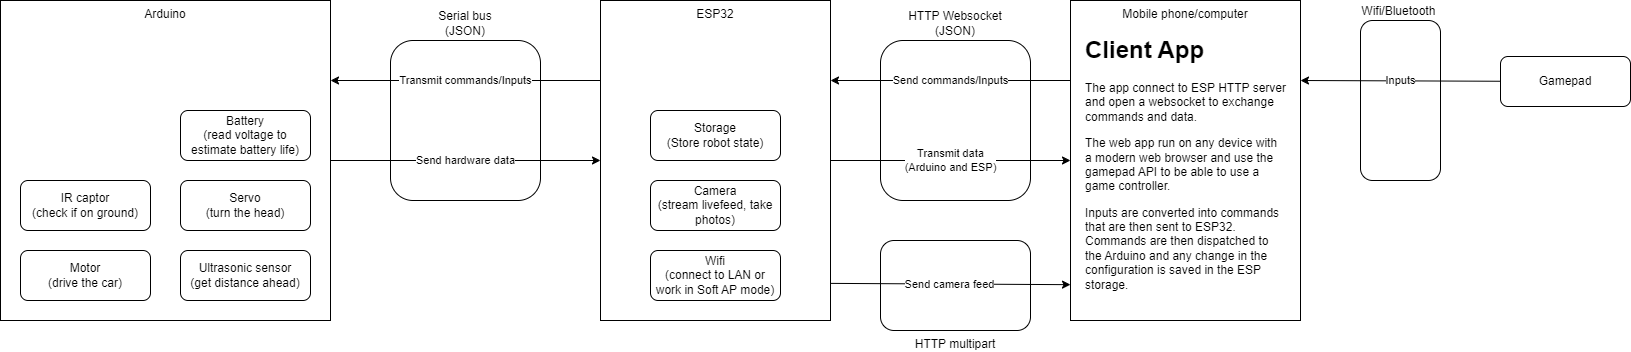

The diagram above was exported from draw.io. Its source (the exported page's mxGraphModel, read from the mxfile embedded in the PNG):
<mxGraphModel dx="2876" dy="796" grid="1" gridSize="10" guides="1" tooltips="1" connect="1" arrows="1" fold="1" page="1" pageScale="1" pageWidth="850" pageHeight="1100" math="0" shadow="0">
  <root>
    <mxCell id="0" />
    <mxCell id="1" parent="0" />
    <mxCell id="67" value="HTTP Websocket&lt;br&gt;(JSON)" style="rounded=1;whiteSpace=wrap;html=1;verticalAlign=bottom;labelPosition=center;verticalLabelPosition=top;align=center;" vertex="1" parent="1">
      <mxGeometry x="480" y="400" width="150" height="160" as="geometry" />
    </mxCell>
    <mxCell id="63" value="Serial bus&lt;br&gt;(JSON)" style="rounded=1;whiteSpace=wrap;html=1;verticalAlign=bottom;labelPosition=center;verticalLabelPosition=top;align=center;" vertex="1" parent="1">
      <mxGeometry x="-10" y="400" width="150" height="160" as="geometry" />
    </mxCell>
    <mxCell id="59" value="HTTP multipart" style="rounded=1;whiteSpace=wrap;html=1;verticalAlign=top;horizontal=1;labelPosition=center;verticalLabelPosition=bottom;align=center;" parent="1" vertex="1">
      <mxGeometry x="480" y="600" width="150" height="90" as="geometry" />
    </mxCell>
    <mxCell id="53" value="Wifi/Bluetooth&amp;nbsp;" style="rounded=1;whiteSpace=wrap;html=1;verticalAlign=bottom;horizontal=1;labelPosition=center;verticalLabelPosition=top;align=center;" parent="1" vertex="1">
      <mxGeometry x="960" y="380" width="80" height="160" as="geometry" />
    </mxCell>
    <mxCell id="23" value="Send commands/Inputs" style="edgeStyle=none;html=1;startArrow=classic;startFill=1;exitX=1;exitY=0.25;exitDx=0;exitDy=0;entryX=0;entryY=0.25;entryDx=0;entryDy=0;endArrow=none;endFill=0;" parent="1" source="26" target="28" edge="1">
      <mxGeometry relative="1" as="geometry">
        <mxPoint as="offset" />
      </mxGeometry>
    </mxCell>
    <mxCell id="25" value="Transmit commands/Inputs" style="edgeStyle=none;html=1;exitX=0;exitY=0.25;exitDx=0;exitDy=0;entryX=1;entryY=0.25;entryDx=0;entryDy=0;" parent="1" source="26" target="30" edge="1">
      <mxGeometry relative="1" as="geometry" />
    </mxCell>
    <mxCell id="47" value="Transmit data &lt;br&gt;(Arduino and ESP)" style="edgeStyle=none;html=1;entryX=0;entryY=0.5;entryDx=0;entryDy=0;startArrow=none;startFill=0;endArrow=classic;endFill=1;" parent="1" source="26" target="28" edge="1">
      <mxGeometry relative="1" as="geometry" />
    </mxCell>
    <mxCell id="58" value="Send camera feed" style="edgeStyle=none;html=1;entryX=0;entryY=0.888;entryDx=0;entryDy=0;startArrow=none;startFill=0;endArrow=classic;endFill=1;entryPerimeter=0;exitX=0.996;exitY=0.884;exitDx=0;exitDy=0;exitPerimeter=0;" parent="1" source="26" target="28" edge="1">
      <mxGeometry relative="1" as="geometry">
        <mxPoint x="430" y="600" as="sourcePoint" />
      </mxGeometry>
    </mxCell>
    <mxCell id="26" value="ESP32" style="rounded=0;whiteSpace=wrap;html=1;verticalAlign=top;" parent="1" vertex="1">
      <mxGeometry x="200" y="360" width="230" height="320" as="geometry" />
    </mxCell>
    <mxCell id="28" value="Mobile phone/computer&lt;br&gt;" style="rounded=0;whiteSpace=wrap;html=1;verticalAlign=top;" parent="1" vertex="1">
      <mxGeometry x="670" y="360" width="230" height="320" as="geometry" />
    </mxCell>
    <mxCell id="48" value="Send hardware data" style="edgeStyle=none;html=1;startArrow=none;startFill=0;endArrow=classic;endFill=1;" parent="1" source="30" target="26" edge="1">
      <mxGeometry relative="1" as="geometry" />
    </mxCell>
    <mxCell id="30" value="Arduino" style="rounded=0;whiteSpace=wrap;html=1;verticalAlign=top;" parent="1" vertex="1">
      <mxGeometry x="-400" y="360" width="330" height="320" as="geometry" />
    </mxCell>
    <mxCell id="31" value="Motor&lt;br&gt;(drive the car)" style="rounded=1;whiteSpace=wrap;html=1;" parent="1" vertex="1">
      <mxGeometry x="-380" y="610" width="130" height="50" as="geometry" />
    </mxCell>
    <mxCell id="32" value="Servo&lt;br&gt;(turn the head)" style="rounded=1;whiteSpace=wrap;html=1;" parent="1" vertex="1">
      <mxGeometry x="-220" y="540" width="130" height="50" as="geometry" />
    </mxCell>
    <mxCell id="33" value="IR captor&lt;br&gt;(check if on ground)" style="rounded=1;whiteSpace=wrap;html=1;" parent="1" vertex="1">
      <mxGeometry x="-380" y="540" width="130" height="50" as="geometry" />
    </mxCell>
    <mxCell id="34" value="Ultrasonic sensor&lt;br&gt;(get distance ahead)" style="rounded=1;whiteSpace=wrap;html=1;" parent="1" vertex="1">
      <mxGeometry x="-220" y="610" width="130" height="50" as="geometry" />
    </mxCell>
    <mxCell id="35" value="Camera&lt;br&gt;(stream livefeed, take photos)" style="rounded=1;whiteSpace=wrap;html=1;" parent="1" vertex="1">
      <mxGeometry x="250" y="540" width="130" height="50" as="geometry" />
    </mxCell>
    <mxCell id="36" value="Wifi&lt;br&gt;(connect to LAN or work in Soft AP mode)" style="rounded=1;whiteSpace=wrap;html=1;" parent="1" vertex="1">
      <mxGeometry x="250" y="610" width="130" height="50" as="geometry" />
    </mxCell>
    <mxCell id="41" value="Inputs" style="edgeStyle=none;html=1;" parent="1" source="39" edge="1">
      <mxGeometry relative="1" as="geometry">
        <mxPoint x="900" y="440" as="targetPoint" />
      </mxGeometry>
    </mxCell>
    <mxCell id="39" value="Gamepad" style="rounded=1;whiteSpace=wrap;html=1;" parent="1" vertex="1">
      <mxGeometry x="1100" y="416" width="130" height="50" as="geometry" />
    </mxCell>
    <mxCell id="42" value="Storage&lt;br&gt;(Store robot state)" style="rounded=1;whiteSpace=wrap;html=1;" parent="1" vertex="1">
      <mxGeometry x="250" y="470" width="130" height="50" as="geometry" />
    </mxCell>
    <mxCell id="73" value="&lt;h1&gt;Client App&lt;/h1&gt;&lt;p&gt;&lt;span style=&quot;text-align: center;&quot;&gt;The app connect to ESP HTTP server and open a websocket to exchange commands and data.&lt;/span&gt;&lt;br&gt;&lt;/p&gt;&lt;p&gt;&lt;span style=&quot;text-align: center;&quot;&gt;The web app run on any device with a modern web browser and use the gamepad API to be able to use a&amp;nbsp; game controller.&lt;/span&gt;&lt;/p&gt;&lt;p&gt;&lt;span style=&quot;text-align: center;&quot;&gt;Inputs are converted into commands that are then sent to ESP32. Commands are then dispatched to the Arduino and any change in the configuration is saved in the ESP storage.&lt;/span&gt;&lt;/p&gt;" style="text;html=1;strokeColor=none;fillColor=none;spacing=5;spacingTop=-20;whiteSpace=wrap;overflow=hidden;rounded=0;" vertex="1" parent="1">
      <mxGeometry x="680" y="390" width="210" height="290" as="geometry" />
    </mxCell>
    <mxCell id="74" value="Battery&lt;br&gt;(read voltage to estimate battery life)" style="rounded=1;whiteSpace=wrap;html=1;" vertex="1" parent="1">
      <mxGeometry x="-220" y="470" width="130" height="50" as="geometry" />
    </mxCell>
  </root>
</mxGraphModel>